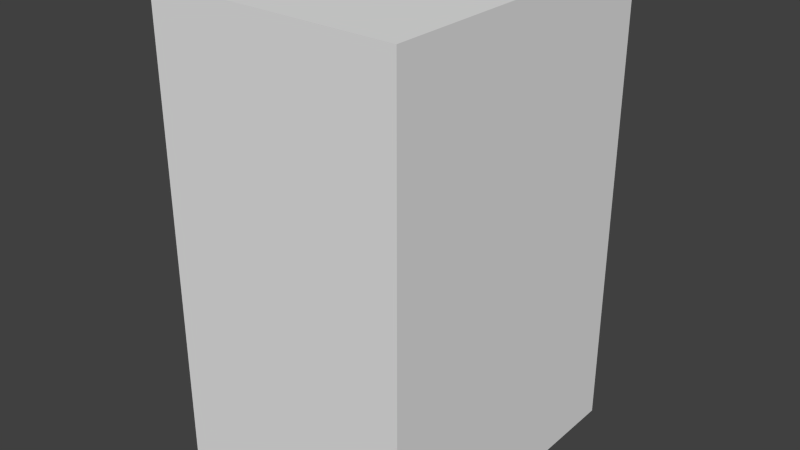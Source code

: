 # Source: mz-stadt.blend  (saved by Blender 2.76.0; exported with 4.5.12 LTS)
import bpy
from mathutils import Matrix  # noqa: F401  (used for matrix-valued properties, if any)

bpy.ops.wm.read_factory_settings(use_empty=True)
scene = bpy.context.scene
scene.name = 'Scene'

# ---- collections
col_collection_1 = bpy.data.collections.new('Collection 1'); scene.collection.children.link(col_collection_1)

# ---- materials (node trees are filled in below, after node groups)
mat_material_001 = bpy.data.materials.new('Material.001')
mat_material_001.alpha_threshold = 0.0
mat_material_001.diffuse_color = (0.0, 0.0, 0.0, 1.0)
mat_material_001.roughness = 0.5

# ---- material node trees

# ---- world
world_world = bpy.data.worlds.new('World'); scene.world = world_world
world_world.color = (0.05088, 0.05088, 0.05088)
world_world.use_sun_shadow = False
world_world.sun_shadow_jitter_overblur = 0.0
world_world.cycles.sampling_method = 'MANUAL'
world_world.cycles.sample_map_resolution = 256

# ---- meshes
me_mesh_001 = bpy.data.meshes.new('Mesh.001')
me_mesh_001.from_pydata([(0.9544, 0.7443, -0.04608), (0.7874, 0.5813, -0.04608), (0.7874, 0.5713, -0.04608), (0.8654, 0.5713, -0.04608), (0.8654, 0.3343, -0.04608), (0.8664, 0.3145, -0.04608), (0.8695, 0.2957, -0.04608), (0.8745, 0.2781, -0.04608), (0.8817, 0.2618, -0.04608), (0.8908, 0.2468, -0.04608), (0.902, 0.2334, -0.04608), (0.9152, 0.2217, -0.04608), (0.9304, 0.2119, -0.04608), (0.9476, 0.204, -0.04608), (0.9669, 0.1981, -0.04608), (0.9881, 0.1945, -0.04608), (1.011, 0.1933, -0.04608), (1.019, 0.1936, -0.04608), (1.027, 0.1944, -0.04608), (1.036, 0.1956, -0.04608), (1.045, 0.1973, -0.04608), (1.055, 0.1994, -0.04608), (1.065, 0.2019, -0.04608), (1.074, 0.2048, -0.04608), (1.084, 0.208, -0.04608), (1.093, 0.2115, -0.04608), (1.103, 0.2152, -0.04608), (1.111, 0.2192, -0.04608), (1.119, 0.2233, -0.04608), (1.119, 0.3063, -0.04608), (1.11, 0.301, -0.04608), (1.102, 0.2962, -0.04608), (1.093, 0.2919, -0.04608), (1.084, 0.288, -0.04608), (1.076, 0.2845, -0.04608), (1.067, 0.2816, -0.04608), (1.059, 0.279, -0.04608), (1.051, 0.277, -0.04608), (1.043, 0.2754, -0.04608), (1.034, 0.2742, -0.04608), (1.026, 0.2735, -0.04608), (1.018, 0.2733, -0.04608), (1.012, 0.2736, -0.04608), (1.005, 0.2747, -0.04608), (0.9974, 0.2765, -0.04608), (0.9902, 0.2792, -0.04608), (0.9832, 0.2828, -0.04608), (0.9766, 0.2874, -0.04608), (0.9705, 0.2932, -0.04608), (0.9652, 0.3001, -0.04608), (0.9607, 0.3083, -0.04608), (0.9573, 0.3179, -0.04608), (0.9551, 0.3288, -0.04608), (0.9544, 0.3413, -0.04608), (0.9544, 0.5713, -0.04608), (1.096, 0.5713, -0.04608), (1.096, 0.6513, -0.04608), (0.9544, 0.6513, -0.04608), (0.7284, 0.8843, -0.04608), (0.6394, 0.8843, -0.04608), (0.6394, 0.6423, -0.04608), (0.6305, 0.6454, -0.04608), (0.622, 0.6482, -0.04608), (0.6137, 0.6506, -0.04608), (0.6057, 0.6528, -0.04608), (0.5978, 0.6546, -0.04608), (0.5901, 0.6562, -0.04608), (0.5826, 0.6575, -0.04608), (0.5751, 0.6585, -0.04608), (0.5677, 0.6593, -0.04608), (0.5603, 0.6599, -0.04608), (0.5528, 0.6602, -0.04608), (0.5454, 0.6603, -0.04608), (0.5134, 0.6584, -0.04608), (0.4833, 0.6528, -0.04608), (0.4551, 0.6438, -0.04608), (0.4291, 0.6314, -0.04608), (0.4054, 0.6159, -0.04608), (0.3842, 0.5976, -0.04608), (0.3658, 0.5765, -0.04608), (0.3503, 0.5529, -0.04608), (0.338, 0.527, -0.04608), (0.3289, 0.499, -0.04608), (0.3233, 0.469, -0.04608), (0.3214, 0.4373, -0.04608), (0.3231, 0.4024, -0.04608), (0.3282, 0.3699, -0.04608), (0.3366, 0.3398, -0.04608), (0.3481, 0.3124, -0.04608), (0.3627, 0.2877, -0.04608), (0.3801, 0.2658, -0.04608), (0.4004, 0.247, -0.04608), (0.4233, 0.2312, -0.04608), (0.4488, 0.2188, -0.04608), (0.4767, 0.2097, -0.04608), (0.5069, 0.2042, -0.04608), (0.5394, 0.2023, -0.04608), (0.7284, 0.2023, -0.04608), (0.6394, 0.2773, -0.04608), (0.5494, 0.2773, -0.04608), (0.525, 0.2786, -0.04608), (0.5035, 0.2824, -0.04608), (0.4845, 0.2885, -0.04608), (0.4681, 0.2968, -0.04608), (0.454, 0.3071, -0.04608), (0.4422, 0.3193, -0.04608), (0.4326, 0.3333, -0.04608), (0.425, 0.3489, -0.04608), (0.4193, 0.3659, -0.04608), (0.4154, 0.3843, -0.04608), (0.4131, 0.4038, -0.04608), (0.4124, 0.4243, -0.04608), (0.4136, 0.4471, -0.04608), (0.4171, 0.4685, -0.04608), (0.4228, 0.4883, -0.04608), (0.4306, 0.5065, -0.04608), (0.4404, 0.523, -0.04608), (0.4521, 0.5376, -0.04608), (0.4656, 0.5502, -0.04608), (0.4808, 0.5608, -0.04608), (0.4976, 0.5692, -0.04608), (0.5158, 0.5753, -0.04608), (0.5355, 0.579, -0.04608), (0.5564, 0.5803, -0.04608), (0.5637, 0.5802, -0.04608), (0.5709, 0.5799, -0.04608), (0.5778, 0.5793, -0.04608), (0.5846, 0.5786, -0.04608), (0.5912, 0.5776, -0.04608), (0.5979, 0.5763, -0.04608), (0.6045, 0.5748, -0.04608), (0.6112, 0.5731, -0.04608), (0.618, 0.571, -0.04608), (0.6249, 0.5687, -0.04608), (0.632, 0.5662, -0.04608), (0.6394, 0.5633, -0.04608), (0.2614, 0.2823, -0.04608), (0.2564, 0.2787, -0.04608), (0.2516, 0.2753, -0.04608), (0.2469, 0.2722, -0.04608), (0.2423, 0.2694, -0.04608), (0.2379, 0.2669, -0.04608), (0.2337, 0.2647, -0.04608), (0.2298, 0.2628, -0.04608), (0.2261, 0.2612, -0.04608), (0.2227, 0.26, -0.04608), (0.2196, 0.259, -0.04608), (0.2168, 0.2585, -0.04608), (0.2144, 0.2583, -0.04608), (0.2117, 0.2584, -0.04608), (0.2093, 0.2588, -0.04608), (0.2071, 0.2595, -0.04608), (0.2051, 0.2605, -0.04608), (0.2033, 0.2618, -0.04608), (0.2017, 0.2634, -0.04608), (0.2004, 0.2654, -0.04608), (0.1993, 0.2678, -0.04608), (0.1985, 0.2705, -0.04608), (0.1979, 0.2737, -0.04608), (0.1975, 0.2773, -0.04608), (0.1974, 0.2813, -0.04608), (0.1974, 0.5123, -0.04608), (0.1959, 0.5367, -0.04608), (0.1916, 0.5587, -0.04608), (0.1847, 0.5785, -0.04608), (0.1753, 0.596, -0.04608), (0.1637, 0.6114, -0.04608), (0.15, 0.6246, -0.04608), (0.1344, 0.6356, -0.04608), (0.1171, 0.6446, -0.04608), (0.09823, 0.6515, -0.04608), (0.07804, 0.6564, -0.04608), (0.0567, 0.6593, -0.04608), (0.03437, 0.6603, -0.04608), (0.01845, 0.6599, -0.04608), (0.003196, 0.6586, -0.04608), (-0.01141, 0.6565, -0.04608), (-0.02537, 0.6536, -0.04608), (-0.03869, 0.6498, -0.04608), (-0.05138, 0.6452, -0.04608), (-0.06344, 0.6397, -0.04608), (-0.07489, 0.6333, -0.04608), (-0.08572, 0.6261, -0.04608), (-0.09595, 0.6181, -0.04608), (-0.1056, 0.6091, -0.04608), (-0.1146, 0.5993, -0.04608), (-0.1146, 0.5023, -0.04608), (-0.1037, 0.5145, -0.04608), (-0.09258, 0.5255, -0.04608), (-0.08119, 0.5354, -0.04608), (-0.06959, 0.5442, -0.04608), (-0.05781, 0.5518, -0.04608), (-0.04588, 0.5584, -0.04608), (-0.03382, 0.564, -0.04608), (-0.02166, 0.5685, -0.04608), (-0.00944, 0.5719, -0.04608), (0.002826, 0.5744, -0.04608), (0.01511, 0.5758, -0.04608), (0.02737, 0.5763, -0.04608), (0.04031, 0.5758, -0.04608), (0.05212, 0.5743, -0.04608), (0.06281, 0.5718, -0.04608), (0.07237, 0.5683, -0.04608), (0.08081, 0.5636, -0.04608), (0.08812, 0.5578, -0.04608), (0.09431, 0.5508, -0.04608), (0.09937, 0.5427, -0.04608), (0.1033, 0.5333, -0.04608), (0.1061, 0.5226, -0.04608), (0.1078, 0.5106, -0.04608), (0.1084, 0.4973, -0.04608), (0.1084, 0.4733, -0.04608), (0.02937, 0.4453, -0.04608), (0.01124, 0.4388, -0.04608), (-0.006961, 0.4319, -0.04608), (-0.02491, 0.4247, -0.04608), (-0.04229, 0.4167, -0.04608), (-0.0588, 0.4079, -0.04608), (-0.07413, 0.3979, -0.04608), (-0.08795, 0.3867, -0.04608), (-0.09996, 0.3739, -0.04608), (-0.1098, 0.3594, -0.04608), (-0.1173, 0.3429, -0.04608), (-0.122, 0.3243, -0.04608), (-0.1236, 0.3033, -0.04608), (-0.1227, 0.289, -0.04608), (-0.1201, 0.275, -0.04608), (-0.1157, 0.2617, -0.04608), (-0.1098, 0.249, -0.04608), (-0.1023, 0.2373, -0.04608), (-0.09338, 0.2266, -0.04608), (-0.08308, 0.2171, -0.04608), (-0.07148, 0.2089, -0.04608), (-0.05866, 0.2023, -0.04608), (-0.04469, 0.1974, -0.04608), (-0.02966, 0.1944, -0.04608), (-0.01363, 0.1933, -0.04608), (-0.003379, 0.1936, -0.04608), (0.006863, 0.1946, -0.04608), (0.01709, 0.1961, -0.04608), (0.0273, 0.1983, -0.04608), (0.03748, 0.2012, -0.04608), (0.04762, 0.2047, -0.04608), (0.05773, 0.2088, -0.04608), (0.06778, 0.2136, -0.04608), (0.07778, 0.219, -0.04608), (0.08771, 0.2251, -0.04608), (0.09758, 0.2319, -0.04608), (0.1074, 0.2393, -0.04608), (0.1096, 0.2317, -0.04608), (0.1125, 0.2248, -0.04608), (0.1159, 0.2186, -0.04608), (0.1199, 0.2132, -0.04608), (0.1245, 0.2084, -0.04608), (0.1297, 0.2043, -0.04608), (0.1356, 0.2009, -0.04608), (0.1422, 0.1981, -0.04608), (0.1494, 0.196, -0.04608), (0.1573, 0.1945, -0.04608), (0.166, 0.1936, -0.04608), (0.1754, 0.1933, -0.04608), (0.1822, 0.1935, -0.04608), (0.1886, 0.194, -0.04608), (0.1949, 0.195, -0.04608), (0.201, 0.1964, -0.04608), (0.2072, 0.1983, -0.04608), (0.2135, 0.2007, -0.04608), (0.2201, 0.2037, -0.04608), (0.2271, 0.2072, -0.04608), (0.2346, 0.2115, -0.04608), (0.2427, 0.2163, -0.04608), (0.2516, 0.222, -0.04608), (0.2614, 0.2283, -0.04608), (0.1084, 0.2933, -0.04608), (0.1023, 0.2878, -0.04608), (0.09621, 0.2826, -0.04608), (0.09, 0.2778, -0.04608), (0.08371, 0.2735, -0.04608), (0.07733, 0.2696, -0.04608), (0.07087, 0.2662, -0.04608), (0.06433, 0.2632, -0.04608), (0.05771, 0.2608, -0.04608), (0.051, 0.2589, -0.04608), (0.04421, 0.2575, -0.04608), (0.03733, 0.2566, -0.04608), (0.03037, 0.2563, -0.04608), (0.02134, 0.2568, -0.04608), (0.01278, 0.2584, -0.04608), (0.004763, 0.261, -0.04608), (-0.002665, 0.2644, -0.04608), (-0.00944, 0.2688, -0.04608), (-0.0155, 0.2739, -0.04608), (-0.02079, 0.2799, -0.04608), (-0.02526, 0.2865, -0.04608), (-0.02883, 0.2939, -0.04608), (-0.03146, 0.3018, -0.04608), (-0.03308, 0.3103, -0.04608), (-0.03363, 0.3193, -0.04608), (-0.03229, 0.332, -0.04608), (-0.02839, 0.3437, -0.04608), (-0.02213, 0.3544, -0.04608), (-0.0137, 0.3643, -0.04608), (-0.003304, 0.3735, -0.04608), (0.008872, 0.3819, -0.04608), (0.02263, 0.3899, -0.04608), (0.03778, 0.3973, -0.04608), (0.05412, 0.4044, -0.04608), (0.07146, 0.4112, -0.04608), (0.08961, 0.4178, -0.04608), (0.1084, 0.4243, -0.04608), (-0.3156, 0.7443, -0.04608), (-0.4826, 0.5813, -0.04608), (-0.4826, 0.5713, -0.04608), (-0.4046, 0.5713, -0.04608), (-0.4046, 0.3343, -0.04608), (-0.4036, 0.3145, -0.04608), (-0.4005, 0.2957, -0.04608), (-0.3955, 0.2781, -0.04608), (-0.3883, 0.2618, -0.04608), (-0.3792, 0.2468, -0.04608), (-0.368, 0.2334, -0.04608), (-0.3548, 0.2217, -0.04608), (-0.3396, 0.2119, -0.04608), (-0.3224, 0.204, -0.04608), (-0.3031, 0.1981, -0.04608), (-0.2819, 0.1945, -0.04608), (-0.2586, 0.1933, -0.04608), (-0.251, 0.1936, -0.04608), (-0.2427, 0.1944, -0.04608), (-0.2339, 0.1956, -0.04608), (-0.2246, 0.1973, -0.04608), (-0.2151, 0.1994, -0.04608), (-0.2054, 0.2019, -0.04608), (-0.1956, 0.2048, -0.04608), (-0.186, 0.208, -0.04608), (-0.1765, 0.2115, -0.04608), (-0.1674, 0.2152, -0.04608), (-0.1587, 0.2192, -0.04608), (-0.1506, 0.2233, -0.04608), (-0.1506, 0.3063, -0.04608), (-0.1596, 0.301, -0.04608), (-0.1684, 0.2962, -0.04608), (-0.1771, 0.2919, -0.04608), (-0.1857, 0.288, -0.04608), (-0.1942, 0.2845, -0.04608), (-0.2026, 0.2816, -0.04608), (-0.211, 0.279, -0.04608), (-0.2192, 0.277, -0.04608), (-0.2274, 0.2754, -0.04608), (-0.2355, 0.2742, -0.04608), (-0.2436, 0.2735, -0.04608), (-0.2516, 0.2733, -0.04608), (-0.2583, 0.2736, -0.04608), (-0.2654, 0.2747, -0.04608), (-0.2726, 0.2765, -0.04608), (-0.2798, 0.2792, -0.04608), (-0.2868, 0.2828, -0.04608), (-0.2934, 0.2874, -0.04608), (-0.2995, 0.2932, -0.04608), (-0.3048, 0.3001, -0.04608), (-0.3093, 0.3083, -0.04608), (-0.3127, 0.3179, -0.04608), (-0.3149, 0.3288, -0.04608), (-0.3156, 0.3413, -0.04608), (-0.3156, 0.5713, -0.04608), (-0.1736, 0.5713, -0.04608), (-0.1736, 0.6513, -0.04608), (-0.3156, 0.6513, -0.04608), (-0.5416, 0.8453, -0.04608), (-0.5537, 0.853, -0.04608), (-0.5659, 0.86, -0.04608), (-0.5783, 0.8663, -0.04608), (-0.5908, 0.872, -0.04608), (-0.6034, 0.877, -0.04608), (-0.6161, 0.8813, -0.04608), (-0.6289, 0.885, -0.04608), (-0.6418, 0.888, -0.04608), (-0.6547, 0.8903, -0.04608), (-0.6676, 0.892, -0.04608), (-0.6806, 0.893, -0.04608), (-0.6936, 0.8933, -0.04608), (-0.724, 0.8919, -0.04608), (-0.7524, 0.8875, -0.04608), (-0.7787, 0.8805, -0.04608), (-0.8028, 0.8708, -0.04608), (-0.8247, 0.8586, -0.04608), (-0.844, 0.8439, -0.04608), (-0.8607, 0.827, -0.04608), (-0.8747, 0.8078, -0.04608), (-0.8859, 0.7866, -0.04608), (-0.894, 0.7633, -0.04608), (-0.8989, 0.7382, -0.04608), (-0.9006, 0.7113, -0.04608), (-0.8948, 0.668, -0.04608), (-0.8788, 0.6307, -0.04608), (-0.8545, 0.5985, -0.04608), (-0.8241, 0.5703, -0.04608), (-0.7897, 0.5452, -0.04608), (-0.7531, 0.5221, -0.04608), (-0.7166, 0.4999, -0.04608), (-0.6821, 0.4776, -0.04608), (-0.6517, 0.4543, -0.04608), (-0.6275, 0.4288, -0.04608), (-0.6114, 0.4001, -0.04608), (-0.6056, 0.3673, -0.04608), (-0.6064, 0.3576, -0.04608), (-0.6086, 0.3477, -0.04608), (-0.6123, 0.3378, -0.04608), (-0.6175, 0.3281, -0.04608), (-0.6243, 0.3188, -0.04608), (-0.6326, 0.3101, -0.04608), (-0.6425, 0.3021, -0.04608), (-0.6541, 0.2952, -0.04608), (-0.6672, 0.2894, -0.04608), (-0.682, 0.285, -0.04608), (-0.6985, 0.2823, -0.04608), (-0.7166, 0.2813, -0.04608), (-0.7333, 0.282, -0.04608), (-0.7498, 0.2842, -0.04608), (-0.766, 0.2878, -0.04608), (-0.782, 0.2928, -0.04608), (-0.7976, 0.2991, -0.04608), (-0.813, 0.3068, -0.04608), (-0.828, 0.3159, -0.04608), (-0.8426, 0.3262, -0.04608), (-0.8568, 0.3378, -0.04608), (-0.8706, 0.3508, -0.04608), (-0.8839, 0.3649, -0.04608), (-0.8966, 0.3803, -0.04608), (-0.8966, 0.2563, -0.04608), (-0.8823, 0.246, -0.04608), (-0.8678, 0.2367, -0.04608), (-0.8531, 0.2283, -0.04608), (-0.8382, 0.2209, -0.04608), (-0.823, 0.2143, -0.04608), (-0.8075, 0.2087, -0.04608), (-0.7916, 0.2039, -0.04608), (-0.7754, 0.2001, -0.04608), (-0.7587, 0.1971, -0.04608), (-0.7415, 0.195, -0.04608), (-0.7238, 0.1937, -0.04608), (-0.7056, 0.1933, -0.04608), (-0.6788, 0.1949, -0.04608), (-0.6533, 0.1996, -0.04608), (-0.6294, 0.2072, -0.04608), (-0.6072, 0.2175, -0.04608), (-0.587, 0.2304, -0.04608), (-0.5689, 0.2457, -0.04608), (-0.5531, 0.2632, -0.04608), (-0.5397, 0.2828, -0.04608), (-0.529, 0.3043, -0.04608), (-0.5211, 0.3275, -0.04608), (-0.5163, 0.3522, -0.04608), (-0.5146, 0.3783, -0.04608), (-0.5204, 0.4282, -0.04608), (-0.5365, 0.4702, -0.04608), (-0.5607, 0.5055, -0.04608), (-0.5911, 0.5353, -0.04608), (-0.6256, 0.561, -0.04608), (-0.6621, 0.5836, -0.04608), (-0.6987, 0.6044, -0.04608), (-0.7331, 0.6246, -0.04608), (-0.7635, 0.6455, -0.04608), (-0.7878, 0.6683, -0.04608), (-0.8038, 0.6941, -0.04608), (-0.8096, 0.7243, -0.04608), (-0.8087, 0.736, -0.04608), (-0.806, 0.747, -0.04608), (-0.8016, 0.7572, -0.04608), (-0.7956, 0.7666, -0.04608), (-0.7881, 0.7752, -0.04608), (-0.7793, 0.7828, -0.04608), (-0.769, 0.7894, -0.04608), (-0.7576, 0.795, -0.04608), (-0.7451, 0.7994, -0.04608), (-0.7315, 0.8026, -0.04608), (-0.717, 0.8046, -0.04608), (-0.7016, 0.8053, -0.04608), (-0.6899, 0.805, -0.04608), (-0.6778, 0.8039, -0.04608), (-0.6654, 0.802, -0.04608), (-0.6526, 0.7991, -0.04608), (-0.6395, 0.7953, -0.04608), (-0.6261, 0.7904, -0.04608), (-0.6125, 0.7844, -0.04608), (-0.5987, 0.7772, -0.04608), (-0.5846, 0.7686, -0.04608), (-0.5704, 0.7587, -0.04608), (-0.5561, 0.7473, -0.04608), (-0.5416, 0.7343, -0.04608), (-0.5416, 0.8453, -0.01071), (-0.5987, 0.7772, -0.01071), (0.9766, 0.2874, -0.01071), (0.9705, 0.2932, -0.01071), (0.1754, 0.1933, -0.01071), (0.1822, 0.1935, -0.01071), (0.3627, 0.2877, -0.01071), (0.3801, 0.2658, -0.01071), (-0.3883, 0.2618, -0.01071), (-0.2583, 0.2736, -0.01071), (0.004763, 0.261, -0.01071), (-0.002665, 0.2644, -0.01071), (0.04031, 0.5758, -0.01071), (0.05212, 0.5743, -0.01071), (-0.6547, 0.8903, -0.01071), (-0.7524, 0.8875, -0.01071), (-0.07413, 0.3979, -0.01071), (0.05412, 0.4044, -0.01071), (-0.08119, 0.5354, -0.01071), (-0.06959, 0.5442, -0.01071), (-0.5689, 0.2457, -0.01071), (-0.5531, 0.2632, -0.01071), (-0.766, 0.2878, -0.01071), (-0.8966, 0.2563, -0.01071), (1.011, 0.1933, -0.01071), (1.019, 0.1936, -0.01071), (-0.6517, 0.4543, -0.01071), (-0.6275, 0.4288, -0.01071), (0.8745, 0.2781, -0.01071), (0.2201, 0.2037, -0.01071), (0.2271, 0.2072, -0.01071), (-0.2934, 0.2874, -0.01071), (-0.2995, 0.2932, -0.01071), (-0.7635, 0.6455, -0.01071), (-0.7878, 0.6683, -0.01071), (0.5134, 0.6584, -0.01071), (0.4833, 0.6528, -0.01071), (-0.122, 0.3243, -0.01071), (-0.03229, 0.332, -0.01071), (0.02263, 0.3899, -0.01071), (0.03778, 0.3973, -0.01071), (0.5978, 0.6546, -0.01071), (0.9304, 0.2119, -0.01071), (1.093, 0.2115, -0.01071), (-0.8607, 0.827, -0.01071), (-0.6899, 0.805, -0.01071), (-0.8859, 0.7866, -0.01071), (-0.7451, 0.7994, -0.01071), (0.1171, 0.6446, -0.01071), (-0.06344, 0.6397, -0.01071), (0.3842, 0.5976, -0.01071), (0.5778, 0.5793, -0.01071), (0.6394, 0.6423, -0.01071), (0.4551, 0.6438, -0.01071), (-0.1506, 0.2233, -0.01071), (-0.211, 0.279, -0.01071), (0.006863, 0.1946, -0.01071), (0.01709, 0.1961, -0.01071), (0.2227, 0.26, -0.01071), (0.2614, 0.2283, -0.01071), (0.6045, 0.5748, -0.01071), (0.6112, 0.5731, -0.01071), (0.7874, 0.5713, -0.01071), (1.096, 0.5713, -0.01071), (-0.1098, 0.3594, -0.01071), (-0.003304, 0.3735, -0.01071), (0.4291, 0.6314, -0.01071), (-0.08308, 0.2171, -0.01071), (-0.07148, 0.2089, -0.01071), (-0.894, 0.7633, -0.01071), (-0.8016, 0.7572, -0.01071), (-0.3792, 0.2468, -0.01071), (0.1985, 0.2705, -0.01071), (0.1979, 0.2737, -0.01071), (-0.6621, 0.5836, -0.01071), (-0.6987, 0.6044, -0.01071), (0.5637, 0.5802, -0.01071), (0.5709, 0.5799, -0.01071), (-0.8839, 0.3649, -0.01071), (-0.8966, 0.3803, -0.01071), (0.1356, 0.2009, -0.01071), (0.1422, 0.1981, -0.01071), (0.1084, 0.4973, -0.01071), (0.1084, 0.4733, -0.01071), (0.3481, 0.3124, -0.01071), (0.4326, 0.3333, -0.01071), (-0.2151, 0.1994, -0.01071), (-0.2054, 0.2019, -0.01071), (-0.3224, 0.204, -0.01071), (0.1993, 0.2678, -0.01071), (0.07733, 0.2696, -0.01071), (0.6137, 0.6506, -0.01071), (0.6057, 0.6528, -0.01071), (-0.6056, 0.3673, -0.01071), (-0.6064, 0.3576, -0.01071), (0.4422, 0.3193, -0.01071), (-0.8531, 0.2283, -0.01071), (-0.587, 0.2304, -0.01071), (0.051, 0.2589, -0.01071), (0.04421, 0.2575, -0.01071), (0.2093, 0.2588, -0.01071), (0.2379, 0.2669, -0.01071), (0.2337, 0.2647, -0.01071), (-0.7315, 0.8026, -0.01071), (-0.717, 0.8046, -0.01071), (0.9544, 0.7443, -0.01071), (0.7874, 0.5813, -0.01071), (-0.8247, 0.8586, -0.01071), (-0.844, 0.8439, -0.01071), (0.9974, 0.2765, -0.01071), (0.9902, 0.2792, -0.01071), (-0.6125, 0.7844, -0.01071), (-0.8075, 0.2087, -0.01071), (-0.6294, 0.2072, -0.01071), (-0.6086, 0.3477, -0.01071), (-0.5211, 0.3275, -0.01071), (-0.9006, 0.7113, -0.01071), (-0.8038, 0.6941, -0.01071), (-0.2516, 0.2733, -0.01071), (-0.1227, 0.289, -0.01071), (-0.03146, 0.3018, -0.01071), (0.01845, 0.6599, -0.01071), (0.003196, 0.6586, -0.01071), (1.027, 0.1944, -0.01071), (0.2135, 0.2007, -0.01071), (0.4004, 0.247, -0.01071), (0.7284, 0.2023, -0.01071), (-0.8545, 0.5985, -0.01071), (-0.7331, 0.6246, -0.01071), (-0.6676, 0.892, -0.01071), (-0.6806, 0.893, -0.01071), (-0.2274, 0.2754, -0.01071), (-0.2355, 0.2742, -0.01071), (0.338, 0.527, -0.01071), (0.4404, 0.523, -0.01071), (-0.7897, 0.5452, -0.01071), (-0.5911, 0.5353, -0.01071), (-0.1157, 0.2617, -0.01071), (-0.0155, 0.2739, -0.01071), (0.5454, 0.6603, -0.01071), (1.103, 0.2152, -0.01071), (-0.02526, 0.2865, -0.01071), (-0.02883, 0.2939, -0.01071), (0.1344, 0.6356, -0.01071), (-0.07489, 0.6333, -0.01071), (-0.6072, 0.2175, -0.01071), (-0.05138, 0.6452, -0.01071), (0.5035, 0.2824, -0.01071), (1.102, 0.2962, -0.01071), (1.093, 0.2919, -0.01071), (0.8654, 0.5713, -0.01071), (0.9544, 0.5713, -0.01071), (0.09758, 0.2319, -0.01071), (0.1074, 0.2393, -0.01071), (-0.3149, 0.3288, -0.01071), (-0.3156, 0.3413, -0.01071), (0.2564, 0.2787, -0.01071), (-0.8706, 0.3508, -0.01071), (-0.8096, 0.7243, -0.01071), (0.618, 0.571, -0.01071), (-0.6425, 0.3021, -0.01071), (-0.6541, 0.2952, -0.01071), (0.3658, 0.5765, -0.01071), (0.5158, 0.5753, -0.01071), (-0.1956, 0.2048, -0.01071), (-0.05866, 0.2023, -0.01071), (0.08371, 0.2735, -0.01071), (-0.02166, 0.5685, -0.01071), (-0.00944, 0.5719, -0.01071), (-0.8989, 0.7382, -0.01071), (-0.806, 0.747, -0.01071), (-0.3031, 0.1981, -0.01071), (-0.368, 0.2334, -0.01071), (0.2261, 0.2612, -0.01071), (-0.6778, 0.8039, -0.01071), (-0.1857, 0.288, -0.01071), (0.9881, 0.1945, -0.01071), (-0.7793, 0.7828, -0.01071), (0.5355, 0.579, -0.01071), (-0.7956, 0.7666, -0.01071), (-0.7166, 0.2813, -0.01071), (0.09431, 0.5508, -0.01071), (0.09937, 0.5427, -0.01071), (-0.186, 0.208, -0.01071), (-0.1765, 0.2115, -0.01071), (0.07087, 0.2662, -0.01071), (0.1975, 0.2773, -0.01071), (0.1974, 0.2813, -0.01071), (0.3231, 0.4024, -0.01071), (0.4154, 0.3843, -0.01071), (0.6305, 0.6454, -0.01071), (-0.823, 0.2143, -0.01071), (0.4131, 0.4038, -0.01071), (0.4124, 0.4243, -0.01071), (0.1916, 0.5587, -0.01071), (0.07237, 0.5683, -0.01071), (-0.6243, 0.3188, -0.01071), (-0.529, 0.3043, -0.01071), (0.3366, 0.3398, -0.01071), (-0.5163, 0.3522, -0.01071), (-0.8948, 0.668, -0.01071), (-0.01141, 0.6565, -0.01071), (0.9832, 0.2828, -0.01071), (-0.2726, 0.2765, -0.01071), (0.8695, 0.2957, -0.01071), (-0.7498, 0.2842, -0.01071), (0.4521, 0.5376, -0.01071), (-0.6034, 0.877, -0.01071), (-0.8028, 0.8708, -0.01071), (-0.2192, 0.277, -0.01071), (-0.00944, 0.2688, -0.01071), (0.0567, 0.6593, -0.01071), (0.03437, 0.6603, -0.01071), (-0.8747, 0.8078, -0.01071), (-0.1146, 0.5993, -0.01071), (0.002826, 0.5744, -0.01071), (1.111, 0.2192, -0.01071), (1.084, 0.288, -0.01071), (1.076, 0.2845, -0.01071), (-0.7333, 0.282, -0.01071), (-0.6256, 0.561, -0.01071), (0.5528, 0.6602, -0.01071), (0.9476, 0.204, -0.01071), (0.454, 0.3071, -0.01071), (1.11, 0.301, -0.01071), (0.4845, 0.2885, -0.01071), (0.1096, 0.2317, -0.01071), (-0.3156, 0.5713, -0.01071), (-0.03869, 0.6498, -0.01071), (0.3233, 0.469, -0.01071), (0.4171, 0.4685, -0.01071), (0.5912, 0.5776, -0.01071), (0.5979, 0.5763, -0.01071), (-0.8087, 0.736, -0.01071), (-0.2026, 0.2816, -0.01071), (0.525, 0.2786, -0.01071), (0.4054, 0.6159, -0.01071), (0.9652, 0.3001, -0.01071), (0.9607, 0.3083, -0.01071), (-0.8382, 0.2209, -0.01071), (-0.6326, 0.3101, -0.01071), (0.008872, 0.3819, -0.01071), (-0.1942, 0.2845, -0.01071), (-0.4005, 0.2957, -0.01071), (-0.3955, 0.2781, -0.01071), (0.2298, 0.2628, -0.01071), (0.3282, 0.3699, -0.01071), (0.4193, 0.3659, -0.01071), (0.9669, 0.1981, -0.01071), (-0.7881, 0.7752, -0.01071), (0.5846, 0.5786, -0.01071), (-0.769, 0.7894, -0.01071), (0.3214, 0.4373, -0.01071), (0.4136, 0.4471, -0.01071), (0.3289, 0.499, -0.01071), (-0.09996, 0.3739, -0.01071), (0.06281, 0.5718, -0.01071), (0.4681, 0.2968, -0.01071), (-0.7576, 0.795, -0.01071), (0.2071, 0.2595, -0.01071), (-0.7787, 0.8805, -0.01071), (0.1886, 0.194, -0.01071), (0.07778, 0.219, -0.01071), (-0.6123, 0.3378, -0.01071), (0.08812, 0.5578, -0.01071), (0.1297, 0.2043, -0.01071), (-0.09258, 0.5255, -0.01071), (0.3503, 0.5529, -0.01071), (0.4976, 0.5692, -0.01071), (-0.5397, 0.2828, -0.01071), (-0.2798, 0.2792, -0.01071), (0.4233, 0.2312, -0.01071), (-0.1173, 0.3429, -0.01071), (0.4656, 0.5502, -0.01071), (-0.2436, 0.2735, -0.01071), (-0.8788, 0.6307, -0.01071), (1.067, 0.2816, -0.01071), (-0.7754, 0.2001, -0.01071), (-0.7587, 0.1971, -0.01071), (0.01278, 0.2584, -0.01071), (0.1753, 0.596, -0.01071), (-0.6788, 0.1949, -0.01071), (-0.6533, 0.1996, -0.01071), (-0.02966, 0.1944, -0.01071), (-0.003379, 0.1936, -0.01071), (0.425, 0.3489, -0.01071), (1.096, 0.6513, -0.01071), (0.2614, 0.2823, -0.01071), (-0.1736, 0.5713, -0.01071), (0.4228, 0.4883, -0.01071), (-0.8241, 0.5703, -0.01071), (0.9573, 0.3179, -0.01071), (-0.7976, 0.2991, -0.01071), (-0.813, 0.3068, -0.01071), (0.5901, 0.6562, -0.01071), (0.5826, 0.6575, -0.01071), (-0.1684, 0.2962, -0.01071), (-0.4036, 0.3145, -0.01071), (-0.04469, 0.1974, -0.01071), (-0.05781, 0.5518, -0.01071), (0.15, 0.6246, -0.01071), (0.5564, 0.5803, -0.01071), (0.2004, 0.2654, -0.01071), (0.02937, 0.4453, -0.01071), (0.1084, 0.4243, -0.01071), (0.4808, 0.5608, -0.01071), (-0.08795, 0.3867, -0.01071), (0.1974, 0.5123, -0.01071), (0.1959, 0.5367, -0.01071), (-0.2339, 0.1956, -0.01071), (-0.2246, 0.1973, -0.01071), (-0.5846, 0.7686, -0.01071), (-0.5704, 0.7587, -0.01071), (0.632, 0.5662, -0.01071), (0.06778, 0.2136, -0.01071), (0.1494, 0.196, -0.01071), (0.4488, 0.2188, -0.01071), (0.4767, 0.2097, -0.01071), (0.1159, 0.2186, -0.01071), (0.2427, 0.2163, -0.01071), (0.08081, 0.5636, -0.01071), (-0.02537, 0.6536, -0.01071), (-0.5416, 0.7343, -0.01071), (0.2516, 0.222, -0.01071), (0.6394, 0.2773, -0.01071), (0.09823, 0.6515, -0.01071), (0.07804, 0.6564, -0.01071), (1.059, 0.279, -0.01071), (0.02134, 0.2568, -0.01071), (0.9544, 0.6513, -0.01071), (0.2051, 0.2605, -0.01071), (0.05771, 0.2608, -0.01071), (1.119, 0.2233, -0.01071), (1.119, 0.3063, -0.01071), (0.1125, 0.2248, -0.01071), (-0.1098, 0.249, -0.01071), (-0.3127, 0.3179, -0.01071), (0.622, 0.6482, -0.01071), (0.9551, 0.3288, -0.01071), (-0.7415, 0.195, -0.01071), (-0.1771, 0.2919, -0.01071), (0.1084, 0.2933, -0.01071), (-0.01363, 0.1933, -0.01071), (-0.02213, 0.3544, -0.01071), (-0.0137, 0.3643, -0.01071), (-0.04588, 0.5584, -0.01071), (0.2196, 0.259, -0.01071), (-0.6654, 0.802, -0.01071), (-0.4046, 0.3343, -0.01071), (-0.1056, 0.6091, -0.01071), (-0.8568, 0.3378, -0.01071), (0.6394, 0.5633, -0.01071), (0.06433, 0.2632, -0.01071), (0.1033, 0.5333, -0.01071), (0.1573, 0.1945, -0.01071), (-0.828, 0.3159, -0.01071), (-0.2427, 0.1944, -0.01071), (0.6249, 0.5687, -0.01071), (1.026, 0.2735, -0.01071), (1.018, 0.2733, -0.01071), (0.1245, 0.2084, -0.01071), (-0.1236, 0.3033, -0.01071), (-0.03363, 0.3193, -0.01071), (-0.1146, 0.5023, -0.01071), (-0.1037, 0.5145, -0.01071), (1.036, 0.1956, -0.01071), (1.045, 0.1973, -0.01071), (-0.6175, 0.3281, -0.01071), (0.5603, 0.6599, -0.01071), (-0.5561, 0.7473, -0.01071), (-0.6161, 0.8813, -0.01071), (0.5494, 0.2773, -0.01071), (-0.3093, 0.3083, -0.01071), (-0.03382, 0.564, -0.01071), (0.2144, 0.2583, -0.01071), (0.2117, 0.2584, -0.01071), (0.1199, 0.2132, -0.01071), (-0.1736, 0.6513, -0.01071), (-0.3156, 0.6513, -0.01071), (-0.7238, 0.1937, -0.01071), (0.5751, 0.6585, -0.01071), (0.5677, 0.6593, -0.01071), (-0.6526, 0.7991, -0.01071), (-0.0588, 0.4079, -0.01071), (-0.1506, 0.3063, -0.01071), (0.166, 0.1936, -0.01071), (-0.8426, 0.3262, -0.01071), (-0.5783, 0.8663, -0.01071), (0.1949, 0.195, -0.01071), (-0.251, 0.1936, -0.01071), (0.8654, 0.3343, -0.01071), (-0.724, 0.8919, -0.01071), (0.08771, 0.2251, -0.01071), (-0.03308, 0.3103, -0.01071), (0.1023, 0.2878, -0.01071), (-0.6289, 0.885, -0.01071), (-0.6418, 0.888, -0.01071), (0.03733, 0.2566, -0.01071), (0.03037, 0.2563, -0.01071), (0.2033, 0.2618, -0.01071), (-0.5146, 0.3783, -0.01071), (-0.5204, 0.4282, -0.01071), (-0.7531, 0.5221, -0.01071), (-0.5607, 0.5055, -0.01071), (-0.3048, 0.3001, -0.01071), (-0.7916, 0.2039, -0.01071), (0.4306, 0.5065, -0.01071), (0.07146, 0.4112, -0.01071), (-0.3396, 0.2119, -0.01071), (-0.4826, 0.5813, -0.01071), (0.1078, 0.5106, -0.01071), (0.2017, 0.2634, -0.01071), (-0.1596, 0.301, -0.01071), (0.1061, 0.5226, -0.01071), (0.05773, 0.2088, -0.01071), (-0.782, 0.2928, -0.01071), (0.2469, 0.2722, -0.01071), (0.2423, 0.2694, -0.01071), (-0.6672, 0.2894, -0.01071), (-0.09338, 0.2266, -0.01071), (0.8817, 0.2618, -0.01071), (0.1847, 0.5785, -0.01071), (0.2346, 0.2115, -0.01071), (-0.6936, 0.8933, -0.01071), (1.043, 0.2754, -0.01071), (1.034, 0.2742, -0.01071), (-0.02079, 0.2799, -0.01071), (-0.006961, 0.4319, -0.01071), (-0.7166, 0.4999, -0.01071), (-0.5365, 0.4702, -0.01071), (0.8664, 0.3145, -0.01071), (0.1637, 0.6114, -0.01071), (-0.7056, 0.1933, -0.01071), (0.7284, 0.8843, -0.01071), (0.08961, 0.4178, -0.01071), (-0.1587, 0.2192, -0.01071), (-0.08572, 0.6261, -0.01071), (0.2516, 0.2753, -0.01071), (1.012, 0.2736, -0.01071), (-0.5908, 0.872, -0.01071), (1.055, 0.1994, -0.01071), (0.09621, 0.2826, -0.01071), (0.09, 0.2778, -0.01071), (-0.6395, 0.7953, -0.01071), (-0.6261, 0.7904, -0.01071), (-0.09595, 0.6181, -0.01071), (-0.4826, 0.5713, -0.01071), (-0.4046, 0.5713, -0.01071), (1.084, 0.208, -0.01071), (0.02737, 0.5763, -0.01071), (0.8908, 0.2468, -0.01071), (-0.5537, 0.853, -0.01071), (-0.3156, 0.7443, -0.01071), (0.201, 0.1964, -0.01071), (-0.2819, 0.1945, -0.01071), (-0.6821, 0.4776, -0.01071), (-0.1023, 0.2373, -0.01071), (1.005, 0.2747, -0.01071), (1.065, 0.2019, -0.01071), (1.074, 0.2048, -0.01071), (-0.6114, 0.4001, -0.01071), (1.051, 0.277, -0.01071), (0.01124, 0.4388, -0.01071), (0.0273, 0.1983, -0.01071), (-0.5659, 0.86, -0.01071), (0.01511, 0.5758, -0.01071), (0.9544, 0.3413, -0.01071), (-0.3548, 0.2217, -0.01071), (-0.04229, 0.4167, -0.01071), (-0.2868, 0.2828, -0.01071), (0.03748, 0.2012, -0.01071), (0.5069, 0.2042, -0.01071), (-0.2586, 0.1933, -0.01071), (-0.1674, 0.2152, -0.01071), (-0.6985, 0.2823, -0.01071), (0.5394, 0.2023, -0.01071), (0.2072, 0.1983, -0.01071), (-0.682, 0.285, -0.01071), (0.902, 0.2334, -0.01071), (0.6394, 0.8843, -0.01071), (-0.8823, 0.246, -0.01071), (-0.2654, 0.2747, -0.01071), (0.9152, 0.2217, -0.01071), (-0.1201, 0.275, -0.01071), (0.2168, 0.2585, -0.01071), (0.04762, 0.2047, -0.01071), (-0.8678, 0.2367, -0.01071), (-0.02491, 0.4247, -0.01071), (-0.02839, 0.3437, -0.01071), (-0.7016, 0.8053, -0.01071)], [], [(1, 0, 57), (1, 57, 56), (1, 56, 55), (2, 1, 55), (3, 2, 55), (4, 3, 54), (54, 3, 55), (4, 54, 53), (4, 53, 52), (5, 4, 52), (5, 52, 51), (5, 51, 50), (6, 5, 50), (6, 50, 49), (30, 29, 28), (31, 30, 28), (6, 49, 48), (32, 31, 28), (7, 6, 48), (7, 48, 47), (33, 32, 28), (34, 33, 28), (7, 47, 46), (35, 34, 28), (7, 46, 45), (36, 35, 28), (7, 45, 44), (37, 36, 28), (8, 7, 44), (38, 37, 28), (8, 44, 43), (39, 38, 28), (8, 43, 42), (40, 39, 28), (8, 42, 41), (41, 40, 28), (8, 41, 28), (9, 8, 28), (10, 9, 28), (11, 10, 28), (11, 28, 27), (12, 11, 27), (12, 27, 26), (12, 26, 25), (13, 12, 25), (13, 25, 24), (13, 24, 23), (13, 23, 22), (14, 13, 22), (14, 22, 21), (14, 21, 20), (15, 14, 20), (15, 20, 19), (15, 19, 18), (16, 15, 18), (16, 18, 17), (60, 59, 58), (60, 58, 97), (73, 72, 71), (73, 71, 70), (73, 70, 69), (73, 69, 68), (73, 68, 67), (74, 73, 67), (74, 67, 66), (74, 66, 65), (74, 65, 64), (75, 74, 64), (75, 64, 63), (75, 63, 62), (75, 62, 61), (75, 61, 60), (76, 75, 60), (76, 60, 132), (132, 60, 133), (133, 60, 134), (134, 60, 135), (135, 60, 97), (77, 76, 129), (129, 76, 130), (130, 76, 131), (131, 76, 132), (78, 77, 126), (126, 77, 127), (127, 77, 128), (128, 77, 129), (79, 78, 123), (123, 78, 124), (124, 78, 125), (125, 78, 126), (79, 123, 122), (79, 122, 121), (80, 79, 121), (80, 121, 120), (80, 120, 119), (98, 135, 97), (80, 119, 118), (81, 80, 118), (81, 118, 117), (81, 117, 116), (82, 81, 116), (82, 116, 115), (82, 115, 114), (83, 82, 114), (83, 114, 113), (84, 83, 113), (84, 113, 112), (84, 112, 111), (85, 84, 111), (85, 111, 110), (85, 110, 109), (86, 85, 109), (86, 109, 108), (87, 86, 108), (87, 108, 107), (87, 107, 106), (88, 87, 106), (88, 106, 105), (88, 105, 104), (89, 88, 104), (89, 104, 103), (89, 103, 102), (89, 102, 101), (90, 89, 101), (90, 101, 100), (90, 100, 99), (90, 99, 98), (90, 98, 97), (91, 90, 97), (92, 91, 97), (93, 92, 97), (94, 93, 97), (95, 94, 97), (96, 95, 97), (174, 173, 172), (175, 174, 172), (175, 172, 171), (176, 175, 171), (177, 176, 171), (177, 171, 170), (178, 177, 170), (178, 170, 169), (179, 178, 169), (180, 179, 169), (180, 169, 168), (181, 180, 168), (181, 168, 167), (182, 181, 167), (183, 182, 167), (183, 167, 166), (184, 183, 166), (184, 166, 165), (185, 184, 165), (186, 185, 187), (187, 185, 188), (188, 185, 189), (189, 185, 190), (190, 185, 191), (191, 185, 192), (192, 185, 193), (193, 185, 194), (194, 185, 195), (195, 185, 196), (196, 185, 165), (196, 165, 197), (197, 165, 198), (198, 165, 164), (198, 164, 199), (199, 164, 163), (200, 199, 163), (201, 200, 163), (202, 201, 163), (203, 202, 163), (204, 203, 163), (204, 163, 162), (205, 204, 162), (206, 205, 162), (207, 206, 162), (207, 162, 161), (208, 207, 161), (209, 208, 161), (209, 161, 160), (210, 209, 160), (211, 210, 160), (212, 211, 309), (309, 211, 160), (213, 212, 309), (214, 213, 309), (215, 214, 309), (216, 215, 309), (216, 309, 308), (273, 309, 160), (216, 308, 307), (217, 216, 307), (217, 307, 306), (218, 217, 306), (218, 306, 305), (219, 218, 305), (219, 305, 304), (219, 304, 303), (220, 219, 303), (220, 303, 302), (221, 220, 302), (221, 302, 301), (221, 301, 300), (222, 221, 300), (222, 300, 299), (222, 299, 298), (223, 222, 298), (223, 298, 297), (224, 223, 297), (224, 297, 296), (224, 296, 295), (225, 224, 295), (225, 295, 294), (225, 294, 293), (274, 273, 160), (226, 225, 293), (275, 274, 160), (226, 293, 292), (276, 275, 160), (137, 136, 272), (276, 160, 159), (226, 292, 291), (138, 137, 272), (277, 276, 159), (277, 159, 158), (139, 138, 272), (227, 226, 291), (227, 291, 290), (277, 158, 157), (278, 277, 157), (140, 139, 272), (278, 157, 156), (279, 278, 156), (141, 140, 272), (227, 290, 289), (279, 156, 155), (142, 141, 272), (280, 279, 155), (280, 155, 154), (143, 142, 272), (227, 289, 288), (280, 154, 153), (281, 280, 153), (144, 143, 272), (281, 153, 152), (228, 227, 288), (145, 144, 272), (228, 288, 287), (282, 281, 152), (282, 152, 151), (146, 145, 272), (282, 151, 150), (147, 146, 272), (283, 282, 150), (283, 150, 149), (148, 147, 272), (283, 149, 148), (228, 287, 286), (283, 148, 272), (284, 283, 272), (228, 286, 285), (285, 284, 272), (228, 285, 248), (248, 285, 272), (229, 228, 248), (229, 248, 247), (249, 248, 272), (230, 229, 247), (230, 247, 246), (250, 249, 272), (250, 272, 271), (231, 230, 246), (231, 246, 245), (251, 250, 271), (251, 271, 270), (231, 245, 244), (252, 251, 270), (232, 231, 244), (252, 270, 269), (232, 244, 243), (253, 252, 269), (253, 269, 268), (233, 232, 243), (233, 243, 242), (254, 253, 268), (254, 268, 267), (233, 242, 241), (255, 254, 267), (255, 267, 266), (234, 233, 241), (234, 241, 240), (256, 255, 266), (256, 266, 265), (234, 240, 239), (256, 265, 264), (257, 256, 264), (235, 234, 239), (257, 264, 263), (235, 239, 238), (258, 257, 263), (258, 263, 262), (235, 238, 237), (259, 258, 262), (236, 235, 237), (259, 262, 261), (260, 259, 261), (311, 310, 367), (311, 367, 366), (311, 366, 365), (312, 311, 365), (313, 312, 365), (314, 313, 364), (364, 313, 365), (314, 364, 363), (314, 363, 362), (315, 314, 362), (315, 362, 361), (315, 361, 360), (316, 315, 360), (316, 360, 359), (340, 339, 338), (341, 340, 338), (316, 359, 358), (342, 341, 338), (317, 316, 358), (317, 358, 357), (343, 342, 338), (344, 343, 338), (317, 357, 356), (345, 344, 338), (317, 356, 355), (346, 345, 338), (317, 355, 354), (347, 346, 338), (318, 317, 354), (348, 347, 338), (318, 354, 353), (349, 348, 338), (318, 353, 352), (350, 349, 338), (318, 352, 351), (351, 350, 338), (318, 351, 338), (319, 318, 338), (320, 319, 338), (321, 320, 338), (321, 338, 337), (322, 321, 337), (322, 337, 336), (322, 336, 335), (323, 322, 335), (323, 335, 334), (323, 334, 333), (323, 333, 332), (324, 323, 332), (324, 332, 331), (324, 331, 330), (325, 324, 330), (325, 330, 329), (325, 329, 328), (326, 325, 328), (326, 328, 327), (381, 380, 379), (381, 379, 378), (381, 378, 377), (382, 381, 377), (382, 377, 376), (382, 376, 375), (383, 382, 375), (383, 375, 374), (383, 374, 373), (384, 383, 373), (384, 373, 372), (384, 372, 371), (385, 384, 371), (385, 371, 370), (385, 370, 369), (386, 385, 369), (386, 369, 368), (386, 368, 481), (481, 368, 482), (482, 368, 483), (483, 368, 484), (484, 368, 485), (485, 368, 486), (486, 368, 487), (487, 368, 488), (488, 368, 489), (387, 386, 479), (479, 386, 480), (480, 386, 481), (388, 387, 477), (477, 387, 478), (478, 387, 479), (389, 388, 476), (476, 388, 477), (389, 476, 475), (389, 475, 474), (389, 474, 473), (389, 473, 472), (389, 472, 471), (390, 389, 471), (390, 471, 470), (390, 470, 469), (390, 469, 468), (391, 390, 468), (391, 468, 467), (391, 467, 466), (392, 391, 466), (392, 466, 465), (392, 465, 464), (393, 392, 464), (393, 464, 463), (393, 463, 462), (394, 393, 462), (394, 462, 461), (395, 394, 461), (395, 461, 460), (395, 460, 459), (396, 395, 459), (396, 459, 458), (397, 396, 458), (397, 458, 457), (398, 397, 457), (398, 457, 456), (399, 398, 456), (399, 456, 455), (400, 399, 455), (401, 400, 455), (401, 455, 454), (402, 401, 454), (403, 402, 454), (403, 454, 453), (404, 403, 453), (429, 428, 427), (404, 453, 452), (405, 404, 452), (429, 427, 426), (406, 405, 452), (406, 452, 451), (429, 426, 425), (407, 406, 451), (429, 425, 424), (408, 407, 451), (409, 408, 451), (409, 451, 450), (429, 424, 423), (410, 409, 450), (429, 423, 422), (411, 410, 450), (429, 422, 421), (411, 450, 449), (412, 411, 449), (429, 421, 420), (413, 412, 449), (429, 420, 419), (414, 413, 449), (429, 419, 418), (415, 414, 449), (429, 418, 417), (415, 449, 448), (416, 415, 448), (429, 417, 416), (429, 416, 448), (429, 448, 447), (430, 429, 447), (431, 430, 447), (431, 447, 446), (432, 431, 446), (432, 446, 445), (433, 432, 445), (434, 433, 445), (434, 445, 444), (435, 434, 444), (436, 435, 444), (436, 444, 443), (437, 436, 443), (438, 437, 443), (438, 443, 442), (439, 438, 442), (440, 439, 442), (440, 442, 441), (596, 819, 595), (596, 776, 819), (596, 553, 776), (552, 553, 596), (640, 553, 552), (880, 641, 640), (641, 553, 640), (880, 956, 641), (880, 828, 956), (920, 828, 880), (920, 781, 828), (920, 728, 781), (694, 728, 920), (694, 727, 728), (714, 822, 823), (638, 822, 714), (694, 493, 727), (639, 822, 638), (518, 493, 694), (518, 492, 493), (707, 822, 639), (708, 822, 707), (518, 692, 492), (766, 822, 708), (518, 600, 692), (817, 822, 766), (518, 599, 600), (951, 822, 817), (910, 599, 518), (914, 822, 951), (910, 947, 599), (915, 822, 914), (910, 928, 947), (848, 822, 915), (910, 849, 928), (849, 822, 848), (910, 822, 849), (940, 822, 910), (968, 822, 940), (972, 822, 968), (972, 706, 822), (532, 706, 972), (532, 630, 706), (532, 533, 630), (712, 533, 532), (712, 938, 533), (712, 949, 938), (712, 948, 949), (738, 948, 712), (738, 930, 948), (738, 856, 930), (666, 856, 738), (666, 855, 856), (666, 613, 855), (514, 613, 666), (514, 515, 613), (542, 923, 969), (542, 616, 923), (525, 711, 629), (525, 858, 711), (525, 871, 858), (525, 870, 871), (525, 785, 870), (526, 785, 525), (526, 784, 785), (526, 531, 784), (526, 582, 531), (543, 582, 526), (543, 581, 582), (543, 827, 581), (543, 680, 827), (543, 542, 680), (556, 542, 543), (556, 649, 542), (649, 847, 542), (847, 803, 542), (803, 841, 542), (841, 616, 542), (726, 722, 556), (722, 550, 556), (550, 551, 556), (551, 649, 556), (540, 541, 726), (541, 740, 726), (740, 721, 726), (721, 722, 726), (652, 791, 540), (791, 566, 540), (566, 567, 540), (567, 541, 540), (652, 668, 791), (652, 653, 668), (757, 653, 652), (757, 758, 653), (757, 795, 758), (814, 616, 841), (757, 763, 795), (623, 763, 757), (623, 696, 763), (623, 624, 696), (744, 624, 623), (744, 896, 624), (744, 779, 896), (719, 779, 744), (719, 720, 779), (742, 720, 719), (742, 743, 720), (742, 683, 743), (678, 683, 742), (678, 682, 683), (678, 679, 682), (736, 679, 678), (736, 737, 679), (688, 737, 736), (688, 775, 737), (688, 575, 775), (574, 575, 688), (574, 585, 575), (574, 713, 585), (496, 713, 574), (496, 747, 713), (496, 715, 747), (496, 637, 715), (497, 637, 496), (497, 725, 637), (497, 861, 725), (497, 814, 861), (497, 616, 814), (615, 616, 497), (761, 616, 615), (806, 616, 761), (807, 616, 806), (961, 616, 807), (965, 616, 961), (611, 701, 702), (612, 701, 611), (612, 816, 701), (691, 816, 612), (811, 816, 691), (811, 815, 816), (718, 815, 811), (718, 538, 815), (636, 538, 718), (539, 538, 636), (539, 633, 538), (634, 633, 539), (634, 790, 633), (926, 790, 634), (935, 790, 926), (935, 921, 790), (839, 921, 935), (839, 770, 921), (704, 770, 839), (853, 854, 704), (854, 756, 704), (756, 508, 704), (508, 509, 704), (509, 789, 704), (789, 835, 704), (835, 863, 704), (863, 657, 704), (657, 658, 704), (658, 705, 704), (705, 770, 704), (705, 955, 770), (955, 939, 770), (939, 911, 770), (939, 502, 911), (502, 684, 911), (503, 684, 502), (746, 684, 503), (685, 684, 746), (810, 684, 685), (754, 684, 810), (754, 798, 684), (671, 798, 754), (672, 798, 671), (843, 798, 672), (843, 797, 798), (903, 797, 843), (900, 797, 903), (900, 677, 797), (572, 677, 900), (573, 677, 572), (793, 794, 573), (794, 677, 573), (952, 794, 793), (917, 794, 952), (977, 794, 917), (958, 794, 977), (958, 924, 794), (831, 677, 794), (958, 897, 924), (873, 897, 958), (873, 507, 897), (506, 507, 873), (506, 530, 507), (796, 530, 506), (796, 529, 530), (796, 731, 529), (745, 731, 796), (745, 555, 731), (554, 555, 745), (554, 834, 555), (554, 833, 834), (762, 833, 554), (762, 978, 833), (762, 528, 978), (527, 528, 762), (527, 852, 528), (851, 852, 527), (851, 883, 852), (851, 610, 883), (609, 610, 851), (609, 632, 610), (609, 631, 632), (884, 677, 831), (973, 631, 609), (931, 677, 884), (973, 916, 631), (932, 677, 931), (646, 549, 777), (932, 676, 677), (973, 628, 916), (927, 549, 646), (656, 676, 932), (656, 563, 676), (906, 549, 927), (627, 628, 973), (627, 700, 628), (656, 562, 563), (580, 562, 656), (907, 549, 906), (580, 579, 562), (675, 579, 580), (591, 549, 907), (627, 501, 700), (675, 792, 579), (592, 549, 591), (842, 792, 675), (842, 901, 792), (735, 549, 592), (627, 500, 501), (842, 889, 901), (821, 889, 842), (663, 549, 735), (821, 820, 889), (825, 500, 627), (548, 549, 663), (825, 769, 500), (588, 820, 821), (588, 749, 820), (836, 549, 548), (588, 590, 749), (974, 549, 836), (589, 590, 588), (589, 865, 590), (864, 549, 974), (589, 864, 865), (825, 818, 769), (589, 549, 864), (887, 549, 589), (825, 888, 818), (888, 549, 887), (825, 643, 888), (643, 549, 888), (946, 643, 825), (946, 642, 643), (716, 549, 643), (909, 642, 946), (909, 882, 642), (824, 549, 716), (824, 813, 549), (557, 882, 909), (557, 752, 882), (808, 813, 824), (808, 809, 813), (557, 804, 752), (866, 809, 808), (558, 804, 557), (866, 912, 809), (558, 904, 804), (850, 912, 866), (850, 520, 912), (655, 904, 558), (655, 975, 904), (755, 520, 850), (755, 519, 520), (655, 960, 975), (570, 519, 755), (570, 614, 519), (788, 960, 655), (788, 953, 960), (571, 614, 570), (571, 966, 614), (788, 547, 953), (571, 943, 966), (805, 943, 571), (773, 547, 788), (805, 878, 943), (773, 546, 547), (844, 878, 805), (844, 751, 878), (773, 774, 546), (875, 751, 844), (832, 774, 773), (875, 495, 751), (494, 495, 875), (899, 868, 942), (899, 867, 868), (899, 778, 867), (936, 778, 899), (937, 778, 936), (838, 717, 937), (717, 778, 937), (838, 645, 717), (838, 644, 645), (787, 644, 838), (787, 826, 644), (787, 862, 826), (733, 862, 787), (733, 894, 862), (902, 544, 874), (786, 544, 902), (733, 522, 894), (830, 544, 786), (734, 522, 733), (734, 521, 522), (665, 544, 830), (732, 544, 665), (734, 959, 521), (724, 544, 732), (734, 760, 959), (545, 544, 724), (734, 693, 760), (699, 544, 545), (498, 693, 734), (621, 544, 699), (498, 971, 693), (622, 544, 621), (498, 499, 971), (764, 544, 622), (498, 608, 499), (608, 544, 764), (498, 544, 608), (561, 544, 498), (662, 544, 561), (957, 544, 662), (957, 925, 544), (898, 925, 957), (898, 963, 925), (898, 674, 963), (578, 674, 898), (578, 673, 674), (578, 654, 673), (578, 577, 654), (661, 577, 578), (661, 576, 577), (661, 800, 576), (944, 800, 661), (944, 799, 800), (944, 846, 799), (962, 846, 944), (962, 879, 846), (881, 620, 913), (881, 619, 620), (881, 504, 619), (505, 504, 881), (505, 886, 504), (505, 885, 886), (750, 885, 505), (750, 860, 885), (750, 697, 860), (698, 697, 750), (698, 929, 697), (698, 877, 929), (597, 877, 698), (597, 954, 877), (597, 941, 954), (598, 941, 597), (598, 490, 941), (598, 872, 490), (872, 933, 490), (933, 934, 490), (934, 601, 490), (601, 491, 490), (491, 801, 490), (801, 802, 490), (802, 859, 490), (859, 812, 490), (534, 664, 598), (664, 837, 598), (837, 872, 598), (703, 979, 534), (979, 535, 534), (535, 664, 534), (536, 594, 703), (594, 979, 703), (536, 593, 594), (536, 537, 593), (536, 748, 537), (536, 741, 748), (536, 667, 741), (559, 667, 536), (559, 739, 667), (559, 669, 739), (559, 560, 669), (659, 560, 559), (659, 660, 560), (659, 723, 660), (606, 723, 659), (606, 648, 723), (606, 607, 648), (690, 607, 606), (690, 524, 607), (690, 523, 524), (765, 523, 690), (765, 618, 523), (617, 618, 765), (617, 565, 618), (617, 564, 565), (780, 564, 617), (780, 710, 564), (625, 710, 780), (625, 626, 710), (892, 626, 625), (892, 893, 626), (918, 893, 892), (918, 919, 893), (945, 919, 918), (516, 919, 945), (516, 891, 919), (517, 891, 516), (950, 891, 517), (950, 890, 891), (583, 890, 950), (513, 568, 569), (583, 689, 890), (584, 689, 583), (513, 647, 568), (604, 689, 584), (604, 605, 689), (513, 840, 647), (753, 605, 604), (513, 876, 840), (857, 605, 753), (686, 605, 857), (686, 687, 605), (513, 845, 876), (730, 687, 686), (513, 783, 845), (650, 687, 730), (513, 782, 783), (650, 759, 687), (651, 759, 650), (513, 905, 782), (908, 759, 651), (513, 512, 905), (967, 759, 908), (513, 695, 512), (964, 759, 967), (513, 709, 695), (964, 511, 759), (670, 511, 964), (513, 670, 709), (513, 511, 670), (513, 510, 511), (970, 510, 513), (976, 510, 970), (976, 587, 510), (586, 587, 976), (586, 635, 587), (729, 635, 586), (681, 635, 729), (681, 603, 635), (602, 603, 681), (895, 603, 602), (895, 772, 603), (767, 772, 895), (768, 772, 767), (768, 771, 772), (829, 771, 768), (869, 771, 829), (869, 922, 771), (171, 172, 701, 816), (95, 96, 965, 961), (373, 374, 860, 697), (389, 390, 559, 536), (467, 468, 560, 660), (264, 265, 966, 943), (313, 314, 838, 937), (289, 290, 700, 501), (243, 244, 804, 904), (182, 183, 935, 926), (478, 479, 664, 535), (29, 30, 714, 823), (413, 414, 967, 908), (251, 252, 866, 808), (121, 122, 668, 653), (295, 296, 883, 610), (366, 367, 868, 867), (249, 250, 824, 716), (156, 157, 562, 579), (364, 365, 778, 717), (370, 371, 877, 954), (334, 335, 674, 673), (456, 457, 626, 893), (129, 130, 550, 722), (127, 128, 721, 740), (9, 10, 968, 940), (395, 396, 780, 617), (342, 343, 665, 830), (336, 337, 925, 963), (68, 69, 871, 870), (391, 392, 606, 659), (58, 59, 969, 923), (458, 459, 564, 710), (435, 436, 895, 602), (279, 280, 842, 675), (480, 481, 872, 837), (196, 197, 955, 705), (190, 191, 789, 509), (87, 88, 574, 688), (43, 44, 599, 947), (217, 218, 506, 873), (192, 193, 863, 835), (56, 57, 819, 776), (452, 453, 890, 689), (260, 261, 495, 494), (262, 263, 878, 751), (119, 120, 758, 795), (89, 90, 497, 496), (323, 324, 661, 578), (199, 200, 503, 502), (161, 162, 798, 797), (474, 475, 593, 537), (447, 448, 511, 510), (228, 229, 946, 825), (329, 330, 800, 799), (45, 46, 692, 600), (79, 80, 757, 652), (425, 426, 647, 840), (267, 268, 520, 519), (187, 188, 756, 854), (397, 398, 892, 625), (73, 74, 526, 525), (53, 54, 641, 956), (407, 408, 857, 753), (102, 103, 747, 715), (226, 227, 627, 973), (136, 137, 646, 777), (375, 376, 886, 885), (100, 101, 637, 725), (386, 387, 534, 598), (489, 368, 490, 812), (69, 70, 858, 871), (248, 249, 716, 643), (468, 469, 669, 560), (299, 300, 833, 978), (290, 291, 628, 700), (130, 131, 551, 550), (320, 321, 957, 662), (470, 471, 667, 739), (147, 148, 864, 974), (170, 171, 816, 815), (453, 454, 891, 890), (183, 184, 839, 935), (231, 232, 558, 557), (455, 456, 893, 919), (157, 158, 563, 562), (286, 287, 769, 818), (240, 241, 960, 953), (459, 460, 565, 564), (410, 411, 650, 730), (98, 99, 861, 814), (24, 25, 533, 938), (297, 298, 528, 852), (255, 256, 571, 570), (210, 211, 573, 572), (359, 360, 862, 894), (59, 60, 542, 969), (352, 353, 971, 499), (392, 393, 690, 606), (294, 295, 610, 632), (436, 437, 767, 895), (278, 279, 675, 580), (105, 106, 575, 585), (46, 47, 492, 692), (361, 362, 644, 826), (233, 234, 788, 655), (153, 154, 901, 889), (306, 307, 897, 507), (434, 435, 602, 681), (4, 5, 920, 880), (141, 142, 592, 591), (51, 52, 828, 781), (155, 156, 579, 792), (197, 198, 939, 955), (475, 476, 594, 593), (451, 452, 689, 605), (44, 45, 600, 599), (398, 399, 918, 892), (309, 273, 831, 794), (114, 115, 896, 779), (220, 221, 554, 745), (367, 310, 942, 868), (101, 102, 715, 637), (225, 226, 973, 609), (145, 146, 836, 548), (253, 254, 755, 850), (374, 375, 885, 860), (208, 209, 900, 903), (218, 219, 796, 506), (137, 138, 927, 646), (174, 175, 612, 611), (417, 418, 695, 709), (12, 13, 712, 532), (160, 161, 797, 677), (212, 213, 952, 793), (381, 382, 505, 881), (315, 316, 733, 787), (378, 379, 620, 619), (139, 140, 907, 906), (241, 242, 975, 960), (422, 423, 845, 783), (2, 3, 640, 552), (245, 246, 882, 752), (188, 189, 508, 756), (257, 258, 844, 805), (80, 81, 623, 757), (293, 294, 632, 631), (469, 470, 739, 669), (176, 177, 811, 691), (481, 482, 933, 872), (117, 118, 763, 696), (146, 147, 974, 836), (31, 32, 639, 638), (358, 359, 894, 522), (406, 407, 753, 604), (362, 363, 645, 644), (426, 427, 568, 647), (19, 20, 856, 855), (99, 100, 725, 861), (311, 312, 936, 899), (268, 269, 912, 520), (354, 355, 760, 693), (108, 109, 679, 737), (270, 271, 813, 809), (25, 26, 630, 533), (411, 412, 651, 650), (415, 416, 670, 964), (34, 35, 766, 708), (483, 484, 601, 934), (76, 77, 726, 556), (232, 233, 655, 558), (379, 380, 913, 620), (229, 230, 909, 946), (277, 278, 580, 656), (450, 451, 605, 687), (36, 37, 951, 817), (148, 149, 865, 864), (291, 292, 916, 628), (169, 170, 815, 538), (319, 320, 662, 561), (298, 299, 978, 528), (346, 347, 699, 545), (15, 16, 514, 666), (48, 49, 727, 493), (237, 238, 546, 774), (115, 116, 624, 896), (396, 397, 625, 780), (431, 432, 586, 976), (321, 322, 898, 957), (428, 429, 513, 569), (344, 345, 724, 732), (360, 361, 826, 862), (213, 214, 917, 952), (111, 112, 743, 683), (159, 160, 677, 676), (50, 51, 781, 728), (340, 341, 786, 902), (167, 168, 633, 790), (330, 331, 576, 800), (60, 61, 680, 542), (236, 237, 774, 832), (429, 430, 970, 513), (54, 55, 553, 641), (106, 107, 775, 575), (125, 126, 541, 567), (70, 71, 711, 858), (351, 352, 499, 608), (97, 58, 923, 616), (140, 141, 591, 907), (317, 318, 498, 734), (384, 385, 597, 698), (419, 420, 905, 512), (423, 424, 876, 845), (20, 21, 930, 856), (91, 92, 761, 615), (152, 153, 889, 820), (179, 180, 539, 636), (327, 328, 846, 879), (353, 354, 693, 971), (26, 27, 706, 630), (207, 208, 903, 843), (41, 42, 928, 849), (399, 400, 945, 918), (172, 173, 702, 701), (3, 4, 880, 640), (464, 465, 648, 607), (466, 467, 660, 723), (486, 487, 802, 801), (16, 17, 515, 514), (33, 34, 708, 707), (308, 309, 794, 924), (168, 169, 538, 633), (138, 139, 906, 927), (22, 23, 949, 948), (357, 358, 522, 521), (254, 255, 570, 755), (71, 72, 629, 711), (96, 97, 616, 965), (414, 415, 964, 967), (269, 270, 809, 912), (304, 305, 530, 529), (273, 274, 884, 831), (314, 315, 787, 838), (409, 410, 730, 686), (484, 485, 491, 601), (30, 31, 638, 714), (10, 11, 972, 968), (246, 247, 642, 882), (349, 350, 764, 622), (363, 364, 717, 645), (276, 277, 656, 932), (128, 129, 722, 721), (380, 381, 881, 913), (461, 462, 523, 618), (39, 40, 848, 915), (122, 123, 791, 668), (49, 50, 728, 727), (112, 113, 720, 743), (216, 217, 873, 958), (312, 313, 937, 936), (124, 125, 567, 566), (252, 253, 850, 866), (116, 117, 696, 624), (302, 303, 731, 555), (335, 336, 963, 674), (21, 22, 948, 930), (28, 29, 823, 822), (365, 366, 867, 778), (430, 431, 976, 970), (316, 317, 734, 733), (250, 251, 808, 824), (63, 64, 582, 581), (477, 478, 535, 979), (166, 167, 790, 921), (195, 196, 705, 658), (457, 458, 710, 626), (390, 391, 659, 559), (282, 283, 589, 588), (94, 95, 961, 807), (14, 15, 666, 738), (412, 413, 908, 651), (184, 185, 704, 839), (438, 439, 829, 768), (326, 327, 879, 962), (0, 1, 596, 595), (162, 163, 684, 798), (235, 236, 832, 773), (8, 9, 940, 910), (6, 7, 518, 694), (88, 89, 496, 574), (158, 159, 676, 563), (86, 87, 688, 736), (368, 369, 941, 490), (479, 480, 837, 664), (90, 91, 615, 497), (333, 334, 673, 654), (487, 488, 859, 802), (103, 104, 713, 747), (266, 267, 519, 614), (78, 79, 652, 540), (383, 384, 698, 750), (61, 62, 827, 680), (65, 66, 784, 531), (263, 264, 943, 878), (84, 85, 678, 742), (324, 325, 944, 661), (348, 349, 622, 621), (198, 199, 502, 939), (204, 205, 671, 754), (109, 110, 682, 679), (259, 260, 494, 875), (72, 73, 525, 629), (280, 281, 821, 842), (202, 203, 810, 685), (27, 28, 822, 706), (448, 449, 759, 511), (433, 434, 681, 729), (444, 445, 635, 603), (325, 326, 962, 944), (17, 18, 613, 515), (227, 228, 825, 627), (460, 461, 618, 565), (5, 6, 694, 920), (221, 222, 762, 554), (215, 216, 958, 977), (408, 409, 686, 857), (274, 275, 931, 884), (332, 333, 654, 577), (463, 464, 607, 524), (133, 134, 803, 847), (283, 284, 887, 589), (437, 438, 768, 767), (287, 288, 500, 769), (476, 477, 979, 594), (465, 466, 723, 648), (194, 195, 658, 657), (356, 357, 521, 959), (38, 39, 915, 914), (11, 12, 532, 972), (442, 443, 772, 771), (285, 286, 818, 888), (144, 145, 548, 663), (387, 388, 703, 534), (272, 136, 777, 549), (239, 240, 953, 547), (205, 206, 672, 671), (209, 210, 572, 900), (439, 440, 869, 829), (85, 86, 736, 678), (421, 422, 783, 782), (165, 166, 921, 770), (393, 394, 765, 690), (163, 164, 911, 684), (66, 67, 785, 784), (305, 306, 507, 530), (52, 53, 956, 828), (110, 111, 683, 682), (234, 235, 773, 788), (441, 442, 771, 922), (301, 302, 555, 834), (281, 282, 588, 821), (303, 304, 529, 731), (83, 84, 742, 719), (454, 455, 919, 891), (150, 151, 749, 590), (142, 143, 735, 592), (307, 308, 924, 897), (113, 114, 779, 720), (488, 489, 812, 859), (338, 339, 874, 544), (175, 176, 691, 612), (211, 212, 793, 573), (154, 155, 792, 901), (47, 48, 493, 492), (37, 38, 914, 951), (64, 65, 531, 582), (219, 220, 745, 796), (13, 14, 738, 712), (7, 8, 910, 518), (288, 289, 501, 500), (445, 446, 587, 635), (347, 348, 621, 699), (134, 135, 841, 803), (405, 406, 604, 584), (258, 259, 875, 844), (189, 190, 509, 508), (265, 266, 614, 966), (104, 105, 585, 713), (388, 389, 536, 703), (181, 182, 926, 634), (401, 402, 517, 516), (341, 342, 830, 786), (1, 2, 552, 596), (201, 202, 685, 746), (416, 417, 709, 670), (185, 186, 853, 704), (256, 257, 805, 571), (403, 404, 583, 950), (462, 463, 524, 523), (93, 94, 807, 806), (18, 19, 855, 613), (203, 204, 754, 810), (81, 82, 744, 623), (224, 225, 609, 851), (75, 76, 556, 543), (222, 223, 527, 762), (371, 372, 929, 877), (369, 370, 954, 941), (177, 178, 718, 811), (472, 473, 748, 741), (132, 133, 847, 649), (382, 383, 750, 505), (271, 272, 549, 813), (275, 276, 932, 931), (238, 239, 547, 546), (244, 245, 752, 804), (284, 285, 888, 887), (292, 293, 631, 916), (377, 378, 619, 504), (482, 483, 934, 933), (310, 311, 899, 942), (193, 194, 657, 863), (57, 0, 595, 819), (345, 346, 545, 724), (35, 36, 817, 766), (318, 319, 561, 498), (77, 78, 540, 726), (118, 119, 795, 763), (432, 433, 729, 586), (242, 243, 904, 975), (149, 150, 590, 865), (427, 428, 569, 568), (355, 356, 959, 760), (443, 444, 603, 772), (230, 231, 557, 909), (331, 332, 577, 576), (107, 108, 737, 775), (440, 441, 922, 869), (143, 144, 663, 735), (339, 340, 902, 874), (404, 405, 584, 583), (449, 450, 687, 759), (67, 68, 870, 785), (337, 338, 544, 925), (343, 344, 732, 665), (55, 56, 776, 553), (424, 425, 840, 876), (200, 201, 746, 503), (394, 395, 617, 765), (322, 323, 578, 898), (214, 215, 977, 917), (126, 127, 740, 541), (296, 297, 852, 883), (385, 386, 598, 597), (151, 152, 820, 749), (446, 447, 510, 587), (82, 83, 719, 744), (300, 301, 834, 833), (191, 192, 835, 789), (42, 43, 947, 928), (173, 174, 611, 702), (473, 474, 537, 748), (135, 98, 814, 841), (418, 419, 512, 695), (164, 165, 770, 911), (120, 121, 653, 758), (420, 421, 782, 905), (92, 93, 806, 761), (261, 262, 751, 495), (206, 207, 843, 672), (485, 486, 801, 491), (402, 403, 950, 517), (178, 179, 636, 718), (328, 329, 799, 846), (372, 373, 697, 929), (131, 132, 649, 551), (400, 401, 516, 945), (40, 41, 849, 848), (471, 472, 741, 667), (23, 24, 938, 949), (247, 248, 643, 642), (123, 124, 566, 791), (186, 187, 854, 853), (74, 75, 543, 526), (350, 351, 608, 764), (223, 224, 851, 527), (180, 181, 634, 539), (62, 63, 581, 827), (376, 377, 504, 886), (32, 33, 707, 639)])
me_mesh_001.materials.append(mat_material_001)
me_mesh_001.use_remesh_preserve_volume = False
me_mesh_001.use_remesh_preserve_attributes = False
me_mesh_001.use_mirror_vertex_groups = False
me_mesh_001.update()
me_cube = bpy.data.meshes.new('Cube')
me_cube.from_pydata([(-1.0, -1.0, -1.0), (-1.0, -1.0, 1.0), (-1.0, 1.0, -1.0), (-1.0, 1.0, 1.0), (1.0, -1.0, -1.0), (1.0, -1.0, 1.0), (1.0, 1.0, -1.0), (1.0, 1.0, 1.0)], [], [(1, 3, 2, 0), (3, 7, 6, 2), (7, 5, 4, 6), (5, 1, 0, 4), (0, 2, 6, 4), (5, 7, 3, 1)])
me_cube.use_remesh_preserve_volume = False
me_cube.use_remesh_preserve_attributes = False
me_cube.use_mirror_vertex_groups = False
me_cube.update()

# ---- objects
ob_text = bpy.data.objects.new('Text', me_mesh_001)
ob_cube = bpy.data.objects.new('Cube', me_cube)

# ---- transforms, parenting, visibility, modifiers, constraints
ob_text.location = (-0.8403, -0.4319, 0.0)
ob_text.rotation_euler = (0.0, -1.571, 0.0)
ob_text.lineart.crease_threshold = 0.0
_vg = ob_text.vertex_groups.new(name='Group')
ob_cube.location = (0.0, 0.0, 0.0)
ob_cube.scale = (0.8, 1.0, 1.5)
ob_cube.lineart.crease_threshold = 0.0

# ---- collection membership
col_collection_1.objects.link(ob_text)
col_collection_1.objects.link(ob_cube)

# ---- scene / render settings (as saved in the file)
scene.frame_start = 1; scene.frame_end = 250; scene.frame_set(1)
scene.render.engine = 'CYCLES'
scene.render.resolution_percentage = 50
scene.render.dither_intensity = 0.0
scene.cycles.use_denoising = False
scene.cycles.samples = 10
scene.cycles.sampling_pattern = 'TABULATED_SOBOL'
scene.cycles.light_sampling_threshold = 0.0
scene.cycles.use_adaptive_sampling = False
scene.cycles.use_light_tree = False
scene.cycles.blur_glossy = 0.0
scene.cycles.pixel_filter_type = 'GAUSSIAN'
scene.cycles.sample_clamp_indirect = 0.0
scene.view_settings.view_transform = 'Standard'
bpy.context.view_layer.update()

# ---- added for rendering (the .blend has no active camera and no usable light): camera, sun
cam_auto = bpy.data.cameras.new('AutoCamera')
cam_auto.lens = 50.0
cam_auto.sensor_width = 36.0
cam_auto.clip_end = 1000.0
ob_auto_camera = bpy.data.objects.new('AutoCamera', cam_auto)
scene.collection.objects.link(ob_auto_camera)
ob_auto_camera.location = (3.64605, -4.39302, 2.92868)
ob_auto_camera.rotation_euler = (1.09748, -7.21219e-08, 0.694738)
scene.camera = ob_auto_camera
light_auto_sun = bpy.data.lights.new('AutoSun', 'SUN')
light_auto_sun.energy = 3.0
light_auto_sun.angle = 0.0523599
ob_auto_sun = bpy.data.objects.new('AutoSun', light_auto_sun)
scene.collection.objects.link(ob_auto_sun)
ob_auto_sun.rotation_euler = (0.872665, 0.174533, 0.523599)
bpy.context.view_layer.update()

